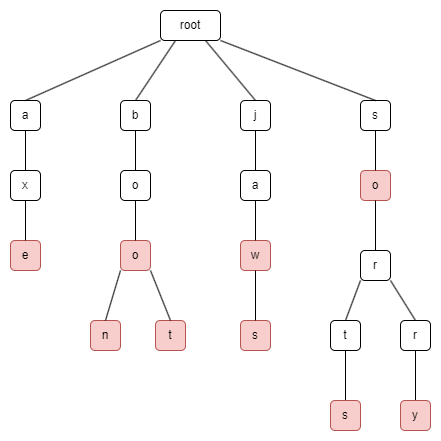

The diagram above was exported from draw.io. Its source (the exported page's mxGraphModel, read from the mxfile embedded in the PNG):
<mxGraphModel dx="1434" dy="912" grid="1" gridSize="10" guides="1" tooltips="1" connect="1" arrows="1" fold="1" page="1" pageScale="1" pageWidth="850" pageHeight="1100" math="0" shadow="0">
  <root>
    <mxCell id="0" />
    <mxCell id="1" parent="0" />
    <mxCell id="y4COwSKbO_EZKpmEq0Td-1" value="root" style="rounded=1;whiteSpace=wrap;html=1;" vertex="1" parent="1">
      <mxGeometry x="400" y="160" width="60" height="30" as="geometry" />
    </mxCell>
    <mxCell id="y4COwSKbO_EZKpmEq0Td-2" value="b" style="rounded=1;whiteSpace=wrap;html=1;" vertex="1" parent="1">
      <mxGeometry x="360" y="250" width="30" height="30" as="geometry" />
    </mxCell>
    <mxCell id="y4COwSKbO_EZKpmEq0Td-3" value="a" style="rounded=1;whiteSpace=wrap;html=1;" vertex="1" parent="1">
      <mxGeometry x="250" y="250" width="30" height="30" as="geometry" />
    </mxCell>
    <mxCell id="y4COwSKbO_EZKpmEq0Td-4" value="j" style="rounded=1;whiteSpace=wrap;html=1;" vertex="1" parent="1">
      <mxGeometry x="480" y="250" width="30" height="30" as="geometry" />
    </mxCell>
    <mxCell id="y4COwSKbO_EZKpmEq0Td-5" value="s" style="rounded=1;whiteSpace=wrap;html=1;" vertex="1" parent="1">
      <mxGeometry x="600" y="250" width="30" height="30" as="geometry" />
    </mxCell>
    <mxCell id="y4COwSKbO_EZKpmEq0Td-6" value="" style="endArrow=none;html=1;rounded=0;entryX=0;entryY=1;entryDx=0;entryDy=0;exitX=0.5;exitY=0;exitDx=0;exitDy=0;" edge="1" parent="1" source="y4COwSKbO_EZKpmEq0Td-3" target="y4COwSKbO_EZKpmEq0Td-1">
      <mxGeometry width="50" height="50" relative="1" as="geometry">
        <mxPoint x="230" y="150" as="sourcePoint" />
        <mxPoint x="280" y="100" as="targetPoint" />
      </mxGeometry>
    </mxCell>
    <mxCell id="y4COwSKbO_EZKpmEq0Td-7" value="" style="endArrow=none;html=1;rounded=0;exitX=0.5;exitY=0;exitDx=0;exitDy=0;entryX=0.25;entryY=1;entryDx=0;entryDy=0;" edge="1" parent="1" source="y4COwSKbO_EZKpmEq0Td-2" target="y4COwSKbO_EZKpmEq0Td-1">
      <mxGeometry width="50" height="50" relative="1" as="geometry">
        <mxPoint x="610" y="170" as="sourcePoint" />
        <mxPoint x="660" y="120" as="targetPoint" />
      </mxGeometry>
    </mxCell>
    <mxCell id="y4COwSKbO_EZKpmEq0Td-8" value="" style="endArrow=none;html=1;rounded=0;exitX=0.5;exitY=0;exitDx=0;exitDy=0;entryX=0.75;entryY=1;entryDx=0;entryDy=0;" edge="1" parent="1" source="y4COwSKbO_EZKpmEq0Td-4" target="y4COwSKbO_EZKpmEq0Td-1">
      <mxGeometry width="50" height="50" relative="1" as="geometry">
        <mxPoint x="580" y="180" as="sourcePoint" />
        <mxPoint x="630" y="130" as="targetPoint" />
      </mxGeometry>
    </mxCell>
    <mxCell id="y4COwSKbO_EZKpmEq0Td-9" value="" style="endArrow=none;html=1;rounded=0;exitX=1;exitY=1;exitDx=0;exitDy=0;entryX=0.5;entryY=0;entryDx=0;entryDy=0;" edge="1" parent="1" source="y4COwSKbO_EZKpmEq0Td-1" target="y4COwSKbO_EZKpmEq0Td-5">
      <mxGeometry width="50" height="50" relative="1" as="geometry">
        <mxPoint x="640" y="190" as="sourcePoint" />
        <mxPoint x="690" y="140" as="targetPoint" />
      </mxGeometry>
    </mxCell>
    <mxCell id="y4COwSKbO_EZKpmEq0Td-10" value="x" style="rounded=1;whiteSpace=wrap;html=1;" vertex="1" parent="1">
      <mxGeometry x="250" y="320" width="30" height="30" as="geometry" />
    </mxCell>
    <mxCell id="y4COwSKbO_EZKpmEq0Td-11" value="e" style="rounded=1;whiteSpace=wrap;html=1;fillColor=#f8cecc;strokeColor=#b85450;" vertex="1" parent="1">
      <mxGeometry x="250" y="390" width="30" height="30" as="geometry" />
    </mxCell>
    <mxCell id="y4COwSKbO_EZKpmEq0Td-12" value="" style="endArrow=none;html=1;rounded=0;entryX=0.5;entryY=1;entryDx=0;entryDy=0;exitX=0.5;exitY=0;exitDx=0;exitDy=0;" edge="1" parent="1" source="y4COwSKbO_EZKpmEq0Td-10" target="y4COwSKbO_EZKpmEq0Td-3">
      <mxGeometry width="50" height="50" relative="1" as="geometry">
        <mxPoint x="160" y="320" as="sourcePoint" />
        <mxPoint x="210" y="270" as="targetPoint" />
      </mxGeometry>
    </mxCell>
    <mxCell id="y4COwSKbO_EZKpmEq0Td-13" value="" style="endArrow=none;html=1;rounded=0;entryX=0.5;entryY=1;entryDx=0;entryDy=0;exitX=0.5;exitY=0;exitDx=0;exitDy=0;" edge="1" parent="1" source="y4COwSKbO_EZKpmEq0Td-11" target="y4COwSKbO_EZKpmEq0Td-10">
      <mxGeometry width="50" height="50" relative="1" as="geometry">
        <mxPoint x="100" y="390" as="sourcePoint" />
        <mxPoint x="150" y="340" as="targetPoint" />
      </mxGeometry>
    </mxCell>
    <mxCell id="y4COwSKbO_EZKpmEq0Td-14" value="o" style="rounded=1;whiteSpace=wrap;html=1;fillColor=#f8cecc;strokeColor=#b85450;" vertex="1" parent="1">
      <mxGeometry x="360" y="390" width="30" height="30" as="geometry" />
    </mxCell>
    <mxCell id="y4COwSKbO_EZKpmEq0Td-15" value="o" style="rounded=1;whiteSpace=wrap;html=1;" vertex="1" parent="1">
      <mxGeometry x="360" y="320" width="30" height="30" as="geometry" />
    </mxCell>
    <mxCell id="y4COwSKbO_EZKpmEq0Td-16" value="" style="endArrow=none;html=1;rounded=0;exitX=0.5;exitY=1;exitDx=0;exitDy=0;entryX=0.5;entryY=0;entryDx=0;entryDy=0;" edge="1" parent="1" source="y4COwSKbO_EZKpmEq0Td-2" target="y4COwSKbO_EZKpmEq0Td-15">
      <mxGeometry width="50" height="50" relative="1" as="geometry">
        <mxPoint x="420" y="380" as="sourcePoint" />
        <mxPoint x="470" y="330" as="targetPoint" />
      </mxGeometry>
    </mxCell>
    <mxCell id="y4COwSKbO_EZKpmEq0Td-17" value="" style="endArrow=none;html=1;rounded=0;exitX=0.5;exitY=0;exitDx=0;exitDy=0;entryX=0.5;entryY=1;entryDx=0;entryDy=0;" edge="1" parent="1" source="y4COwSKbO_EZKpmEq0Td-14" target="y4COwSKbO_EZKpmEq0Td-15">
      <mxGeometry width="50" height="50" relative="1" as="geometry">
        <mxPoint x="490" y="390" as="sourcePoint" />
        <mxPoint x="540" y="340" as="targetPoint" />
      </mxGeometry>
    </mxCell>
    <mxCell id="y4COwSKbO_EZKpmEq0Td-18" value="t" style="rounded=1;whiteSpace=wrap;html=1;fillColor=#f8cecc;strokeColor=#b85450;" vertex="1" parent="1">
      <mxGeometry x="395" y="470" width="30" height="30" as="geometry" />
    </mxCell>
    <mxCell id="y4COwSKbO_EZKpmEq0Td-19" value="n" style="rounded=1;whiteSpace=wrap;html=1;fillColor=#f8cecc;strokeColor=#b85450;" vertex="1" parent="1">
      <mxGeometry x="330" y="470" width="30" height="30" as="geometry" />
    </mxCell>
    <mxCell id="y4COwSKbO_EZKpmEq0Td-20" value="a" style="rounded=1;whiteSpace=wrap;html=1;" vertex="1" parent="1">
      <mxGeometry x="480" y="320" width="30" height="30" as="geometry" />
    </mxCell>
    <mxCell id="y4COwSKbO_EZKpmEq0Td-21" value="" style="endArrow=none;html=1;rounded=0;exitX=0.5;exitY=0;exitDx=0;exitDy=0;" edge="1" parent="1" source="y4COwSKbO_EZKpmEq0Td-19">
      <mxGeometry width="50" height="50" relative="1" as="geometry">
        <mxPoint x="520" y="400" as="sourcePoint" />
        <mxPoint x="360" y="420" as="targetPoint" />
      </mxGeometry>
    </mxCell>
    <mxCell id="y4COwSKbO_EZKpmEq0Td-22" value="" style="endArrow=none;html=1;rounded=0;exitX=1;exitY=1;exitDx=0;exitDy=0;entryX=0.5;entryY=0;entryDx=0;entryDy=0;" edge="1" parent="1" source="y4COwSKbO_EZKpmEq0Td-14" target="y4COwSKbO_EZKpmEq0Td-18">
      <mxGeometry width="50" height="50" relative="1" as="geometry">
        <mxPoint x="490" y="420" as="sourcePoint" />
        <mxPoint x="540" y="370" as="targetPoint" />
      </mxGeometry>
    </mxCell>
    <mxCell id="y4COwSKbO_EZKpmEq0Td-25" value="s" style="rounded=1;whiteSpace=wrap;html=1;fillColor=#f8cecc;strokeColor=#b85450;" vertex="1" parent="1">
      <mxGeometry x="480" y="470" width="30" height="30" as="geometry" />
    </mxCell>
    <mxCell id="y4COwSKbO_EZKpmEq0Td-26" value="w" style="rounded=1;whiteSpace=wrap;html=1;fillColor=#f8cecc;strokeColor=#b85450;" vertex="1" parent="1">
      <mxGeometry x="480" y="390" width="30" height="30" as="geometry" />
    </mxCell>
    <mxCell id="y4COwSKbO_EZKpmEq0Td-27" value="" style="endArrow=none;html=1;rounded=0;exitX=0.5;exitY=1;exitDx=0;exitDy=0;entryX=0.5;entryY=0;entryDx=0;entryDy=0;" edge="1" parent="1" source="y4COwSKbO_EZKpmEq0Td-20" target="y4COwSKbO_EZKpmEq0Td-26">
      <mxGeometry width="50" height="50" relative="1" as="geometry">
        <mxPoint x="760" y="460" as="sourcePoint" />
        <mxPoint x="810" y="410" as="targetPoint" />
      </mxGeometry>
    </mxCell>
    <mxCell id="y4COwSKbO_EZKpmEq0Td-28" value="" style="endArrow=none;html=1;rounded=0;exitX=0.5;exitY=0;exitDx=0;exitDy=0;entryX=0.5;entryY=1;entryDx=0;entryDy=0;" edge="1" parent="1" source="y4COwSKbO_EZKpmEq0Td-25" target="y4COwSKbO_EZKpmEq0Td-26">
      <mxGeometry width="50" height="50" relative="1" as="geometry">
        <mxPoint x="770" y="470" as="sourcePoint" />
        <mxPoint x="820" y="420" as="targetPoint" />
      </mxGeometry>
    </mxCell>
    <mxCell id="y4COwSKbO_EZKpmEq0Td-29" value="" style="endArrow=none;html=1;rounded=0;exitX=0.5;exitY=1;exitDx=0;exitDy=0;entryX=0.5;entryY=0;entryDx=0;entryDy=0;" edge="1" parent="1" source="y4COwSKbO_EZKpmEq0Td-4" target="y4COwSKbO_EZKpmEq0Td-20">
      <mxGeometry width="50" height="50" relative="1" as="geometry">
        <mxPoint x="780" y="480" as="sourcePoint" />
        <mxPoint x="830" y="430" as="targetPoint" />
      </mxGeometry>
    </mxCell>
    <mxCell id="y4COwSKbO_EZKpmEq0Td-31" value="o" style="rounded=1;whiteSpace=wrap;html=1;fillColor=#f8cecc;strokeColor=#b85450;" vertex="1" parent="1">
      <mxGeometry x="600" y="320" width="30" height="30" as="geometry" />
    </mxCell>
    <mxCell id="y4COwSKbO_EZKpmEq0Td-32" value="t" style="rounded=1;whiteSpace=wrap;html=1;" vertex="1" parent="1">
      <mxGeometry x="570" y="470" width="30" height="30" as="geometry" />
    </mxCell>
    <mxCell id="y4COwSKbO_EZKpmEq0Td-33" value="" style="endArrow=none;html=1;rounded=0;exitX=0.5;exitY=0;exitDx=0;exitDy=0;entryX=0.5;entryY=1;entryDx=0;entryDy=0;" edge="1" parent="1" source="y4COwSKbO_EZKpmEq0Td-31" target="y4COwSKbO_EZKpmEq0Td-5">
      <mxGeometry width="50" height="50" relative="1" as="geometry">
        <mxPoint x="680" y="290" as="sourcePoint" />
        <mxPoint x="730" y="240" as="targetPoint" />
      </mxGeometry>
    </mxCell>
    <mxCell id="y4COwSKbO_EZKpmEq0Td-34" value="r" style="rounded=1;whiteSpace=wrap;html=1;" vertex="1" parent="1">
      <mxGeometry x="600" y="400" width="30" height="30" as="geometry" />
    </mxCell>
    <mxCell id="y4COwSKbO_EZKpmEq0Td-36" value="" style="endArrow=none;html=1;rounded=0;exitX=0.5;exitY=0;exitDx=0;exitDy=0;entryX=0;entryY=1;entryDx=0;entryDy=0;" edge="1" parent="1" source="y4COwSKbO_EZKpmEq0Td-32" target="y4COwSKbO_EZKpmEq0Td-34">
      <mxGeometry width="50" height="50" relative="1" as="geometry">
        <mxPoint x="760" y="260" as="sourcePoint" />
        <mxPoint x="810" y="210" as="targetPoint" />
      </mxGeometry>
    </mxCell>
    <mxCell id="y4COwSKbO_EZKpmEq0Td-37" value="" style="endArrow=none;html=1;rounded=0;exitX=0.5;exitY=0;exitDx=0;exitDy=0;entryX=0.5;entryY=1;entryDx=0;entryDy=0;" edge="1" parent="1" source="y4COwSKbO_EZKpmEq0Td-43" target="y4COwSKbO_EZKpmEq0Td-41">
      <mxGeometry width="50" height="50" relative="1" as="geometry">
        <mxPoint x="770" y="270" as="sourcePoint" />
        <mxPoint x="820" y="220" as="targetPoint" />
      </mxGeometry>
    </mxCell>
    <mxCell id="y4COwSKbO_EZKpmEq0Td-39" value="" style="endArrow=none;html=1;rounded=0;exitX=0.5;exitY=0;exitDx=0;exitDy=0;entryX=0.5;entryY=1;entryDx=0;entryDy=0;" edge="1" parent="1" source="y4COwSKbO_EZKpmEq0Td-34" target="y4COwSKbO_EZKpmEq0Td-31">
      <mxGeometry width="50" height="50" relative="1" as="geometry">
        <mxPoint x="790" y="290" as="sourcePoint" />
        <mxPoint x="840" y="240" as="targetPoint" />
      </mxGeometry>
    </mxCell>
    <mxCell id="y4COwSKbO_EZKpmEq0Td-40" value="" style="endArrow=none;html=1;rounded=0;exitX=0.5;exitY=0;exitDx=0;exitDy=0;entryX=0.5;entryY=1;entryDx=0;entryDy=0;" edge="1" parent="1" source="y4COwSKbO_EZKpmEq0Td-42" target="y4COwSKbO_EZKpmEq0Td-32">
      <mxGeometry width="50" height="50" relative="1" as="geometry">
        <mxPoint x="740" y="250" as="sourcePoint" />
        <mxPoint x="790" y="200" as="targetPoint" />
      </mxGeometry>
    </mxCell>
    <mxCell id="y4COwSKbO_EZKpmEq0Td-41" value="r" style="rounded=1;whiteSpace=wrap;html=1;" vertex="1" parent="1">
      <mxGeometry x="640" y="470" width="30" height="30" as="geometry" />
    </mxCell>
    <mxCell id="y4COwSKbO_EZKpmEq0Td-42" value="s" style="rounded=1;whiteSpace=wrap;html=1;fillColor=#f8cecc;strokeColor=#b85450;" vertex="1" parent="1">
      <mxGeometry x="570" y="550" width="30" height="30" as="geometry" />
    </mxCell>
    <mxCell id="y4COwSKbO_EZKpmEq0Td-43" value="y" style="rounded=1;whiteSpace=wrap;html=1;fillColor=#f8cecc;strokeColor=#b85450;" vertex="1" parent="1">
      <mxGeometry x="640" y="550" width="30" height="30" as="geometry" />
    </mxCell>
    <mxCell id="y4COwSKbO_EZKpmEq0Td-44" value="" style="endArrow=none;html=1;rounded=0;exitX=0.5;exitY=0;exitDx=0;exitDy=0;entryX=1;entryY=1;entryDx=0;entryDy=0;" edge="1" parent="1" source="y4COwSKbO_EZKpmEq0Td-41" target="y4COwSKbO_EZKpmEq0Td-34">
      <mxGeometry width="50" height="50" relative="1" as="geometry">
        <mxPoint x="700" y="360" as="sourcePoint" />
        <mxPoint x="750" y="310" as="targetPoint" />
      </mxGeometry>
    </mxCell>
  </root>
</mxGraphModel>